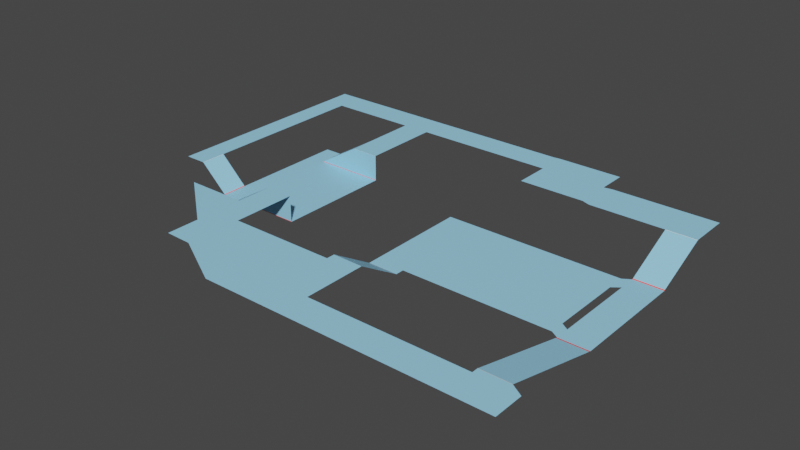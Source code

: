 # Source: de_bug.blend  (saved by Blender 3.0.42; exported with 4.5.12 LTS)
import bpy
from mathutils import Matrix  # noqa: F401  (used for matrix-valued properties, if any)

bpy.ops.wm.read_factory_settings(use_empty=True)
scene = bpy.context.scene
scene.name = 'Scene'

# ---- collections
col_collection = bpy.data.collections.new('Collection'); scene.collection.children.link(col_collection)

# ---- materials (node trees are filled in below, after node groups)
mat_material_001 = bpy.data.materials.new('Material.001')
mat_material_001.use_transparent_shadow = False

# ---- material node trees
mat_material_001.use_nodes = True; mat_material_001.node_tree.nodes.clear()
_N = mat_material_001.node_tree.nodes; _L = mat_material_001.node_tree.links
n0 = _N.new('ShaderNodeBsdfPrincipled'); n0.name = 'Principled BSDF'; n0.location = (10, 300)
n0.distribution = 'GGX'
n0.subsurface_method = 'RANDOM_WALK_SKIN'
n0.inputs[3].default_value = 1.45
n0.inputs[27].default_value = (0.0, 0.0, 0.0, 1.0)
n0.inputs[28].default_value = 1.0
n1 = _N.new('ShaderNodeOutputMaterial'); n1.name = 'Material Output'; n1.location = (300, 300)
n2 = _N.new('ShaderNodeTexCoord'); n2.name = 'Texture Coordinate'; n2.location = (-1050, 267)
n3 = _N.new('ShaderNodeSeparateXYZ'); n3.name = 'Separate XYZ'; n3.location = (-785, 268)
n4 = _N.new('ShaderNodeValToRGB'); n4.name = 'ColorRamp'; n4.location = (-556, 304)
n4.color_ramp.interpolation = 'CONSTANT'
while len(n4.color_ramp.elements) > 1: n4.color_ramp.elements.remove(n4.color_ramp.elements[-1])
n4.color_ramp.elements[0].position = 0.0; n4.color_ramp.elements[0].color = (1.0, 1.0, 1.0, 1.0)
_e = n4.color_ramp.elements.new(0.0); _e.color = (0.3316, 0.7254, 1.0, 1.0)
_e = n4.color_ramp.elements.new(0.9783); _e.color = (1.0, 0.1278, 0.1022, 1.0)
_L.new(n0.outputs[0], n1.inputs[0])
_L.new(n4.outputs[0], n0.inputs[0])
_L.new(n2.outputs[0], n3.inputs[0])
_L.new(n3.outputs[2], n4.inputs[0])
n1.is_active_output = True

# ---- world
world_world = bpy.data.worlds.new('World'); scene.world = world_world
world_world.use_nodes = True; world_world.node_tree.nodes.clear()
_N = world_world.node_tree.nodes; _L = world_world.node_tree.links
n0 = _N.new('ShaderNodeOutputWorld'); n0.name = 'World Output'; n0.location = (300, 300)
n1 = _N.new('ShaderNodeBackground'); n1.name = 'Background'; n1.location = (10, 300)
n1.inputs[0].default_value = (0.05088, 0.05088, 0.05088, 1.0)
_L.new(n1.outputs[0], n0.inputs[0])
n0.is_active_output = True
world_world.color = (0.05088, 0.05088, 0.05088)
world_world.use_sun_shadow = False
world_world.sun_shadow_jitter_overblur = 0.0

# ---- meshes
me_plane_378 = bpy.data.meshes.new('Plane.378')
me_plane_378.from_pydata([(8.792, 0.2961, -0.2803), (8.792, 0.1618, -0.2803), (-1.442, 0.2961, -0.2803), (-1.442, 0.1618, -0.2803)], [], [(3, 2, 0, 1)])
_uv = me_plane_378.uv_layers.new(name='UVMap')
_uv.uv.foreach_set('vector', [0.1667, 0.8607, 0.1667, 1.0, 1.0, 1.0, 1.0, 0.8607])
me_plane_378.materials.append(mat_material_001)
me_plane_378.use_remesh_fix_poles = True
me_plane_378.use_remesh_preserve_attributes = False
me_plane_378.update()
me_plane_378.normals_split_custom_set([tuple(v) for v in zip(*[iter([0.0, -8.875e-07, -1.0, 0.0, -8.875e-07, -1.0, 0.0, -8.875e-07, -1.0, 0.0, -8.875e-07, -1.0])] * 3)])
me_plane_001 = bpy.data.meshes.new('Plane.001')
me_plane_001.from_pydata([(8.792, -0.6678, -0.2803), (9.319, -0.7134, -0.2803), (8.792, -0.5019, -0.2803), (9.319, -0.5562, -0.2803)], [], [(3, 1, 0, 2)])
_uv = me_plane_001.uv_layers.new(name='UVMap')
_uv.uv.foreach_set('vector', [0.0, 0.08855, 0.0, 0.0, 1.0, 0.0, 1.0, 0.1721])
me_plane_001.materials.append(mat_material_001)
me_plane_001.use_remesh_fix_poles = True
me_plane_001.use_remesh_preserve_attributes = False
me_plane_001.update()
me_plane_001.normals_split_custom_set([tuple(v) for v in zip(*[iter([0.0, -7.378e-07, -1.0, 0.0, -7.378e-07, -1.0, 0.0, -7.378e-07, -1.0, 0.0, -7.378e-07, -1.0])] * 3)])
me_plane_002 = bpy.data.meshes.new('Plane.002')
me_plane_002.from_pydata([(-3.525, 0.2961, -0.2803), (-3.525, 0.3741, -0.2803), (-1.442, 0.2961, -0.2803), (-1.442, 0.3741, -0.2803)], [], [(2, 0, 1, 3)])
_uv = me_plane_002.uv_layers.new(name='UVMap')
_uv.uv.foreach_set('vector', [0.1667, 1.0, 0.0, 1.0, 0.0, 0.0, 1.0, 0.0])
me_plane_002.materials.append(mat_material_001)
me_plane_002.use_remesh_fix_poles = True
me_plane_002.use_remesh_preserve_attributes = False
me_plane_002.update()
me_plane_002.normals_split_custom_set([tuple(v) for v in zip(*[iter([0.0, -7.643e-07, -1.0, 0.0, -7.643e-07, -1.0, 0.0, -7.643e-07, -1.0, 0.0, -7.643e-07, -1.0])] * 3)])
me_plane_003 = bpy.data.meshes.new('Plane.003')
me_plane_003.from_pydata([(11.34, 1.287, -0.7782), (12.16, 1.354, -0.7782), (9.319, 1.287, -0.7782), (9.319, 1.342, -0.7782), (9.319, 1.623, -0.7782), (12.16, 1.623, -0.7782)], [], [(3, 4, 5, 1, 0, 2)])
_uv = me_plane_003.uv_layers.new(name='UVMap')
_uv.uv.foreach_set('vector', [0.0, 0.0, 0.0, 0.0, 0.0, 0.0, 0.0, 0.0, 1.0, 1.0, 0.0, 0.0])
me_plane_003.materials.append(mat_material_001)
me_plane_003.use_remesh_fix_poles = True
me_plane_003.use_remesh_preserve_attributes = False
me_plane_003.update()
me_plane_003.normals_split_custom_set([tuple(v) for v in zip(*[iter([-1.184e-09, -7.292e-07, -1.0, -1.184e-09, -7.292e-07, -1.0, -1.184e-09, -7.292e-07, -1.0, -1.184e-09, -7.292e-07, -1.0, -1.184e-09, -7.292e-07, -1.0, -1.184e-09, -7.292e-07, -1.0])] * 3)])
me_plane_004 = bpy.data.meshes.new('Plane.004')
me_plane_004.from_pydata([(9.319, 1.287, -0.7782), (9.319, 0.3401, -0.2803), (11.34, 1.287, -0.7782), (11.34, 0.3401, -0.2803)], [], [(1, 0, 2, 3)])
_uv = me_plane_004.uv_layers.new(name='UVMap')
_uv.uv.foreach_set('vector', [0.0, 0.5156, 0.0, 1.0, 1.0, 1.0, 1.0, 0.5156])
me_plane_004.materials.append(mat_material_001)
me_plane_004.use_remesh_fix_poles = True
me_plane_004.use_remesh_preserve_attributes = False
me_plane_004.update()
me_plane_004.normals_split_custom_set([tuple(v) for v in zip(*[iter([-8.289e-08, -0.4655, -0.885, -8.289e-08, -0.4655, -0.885, -8.289e-08, -0.4655, -0.885, -8.289e-08, -0.4655, -0.885])] * 3)])
me_plane_005 = bpy.data.meshes.new('Plane.005')
me_plane_005.from_pydata([(9.319, 1.342, -0.7782), (-0.934, 1.342, -0.7782), (9.319, 1.623, -0.7782), (-0.934, 1.623, -0.7782)], [], [(3, 2, 0, 1)])
_uv = me_plane_005.uv_layers.new(name='UVMap')
_uv.uv.foreach_set('vector', [0.0, 0.0, 0.0, 0.8143, 1.0, 0.8143, 1.0, 0.0])
me_plane_005.materials.append(mat_material_001)
me_plane_005.use_remesh_fix_poles = True
me_plane_005.use_remesh_preserve_attributes = False
me_plane_005.update()
me_plane_005.normals_split_custom_set([tuple(v) for v in zip(*[iter([-1.162e-09, -8.459e-07, -1.0, -1.162e-09, -8.459e-07, -1.0, -1.162e-09, -8.459e-07, -1.0, -1.162e-09, -8.459e-07, -1.0])] * 3)])
me_plane_006 = bpy.data.meshes.new('Plane.006')
me_plane_006.from_pydata([(4.13, -1.562, -0.7782), (9.319, -1.562, -0.7782), (4.13, -1.185, -0.7782), (9.319, -1.185, -0.7782)], [], [(0, 2, 3, 1)])
_uv = me_plane_006.uv_layers.new(name='UVMap')
_uv.uv.foreach_set('vector', [0.0, 0.0, 0.0, 1.0, 0.7149, 1.0, 0.7149, 0.0])
me_plane_006.materials.append(mat_material_001)
me_plane_006.use_remesh_fix_poles = True
me_plane_006.use_remesh_preserve_attributes = False
me_plane_006.update()
me_plane_006.normals_split_custom_set([tuple(v) for v in zip(*[iter([0.0, -7.918e-07, -1.0, 0.0, -7.918e-07, -1.0, 0.0, -7.918e-07, -1.0, 0.0, -7.918e-07, -1.0])] * 3)])
me_plane_007 = bpy.data.meshes.new('Plane.007')
me_plane_007.from_pydata([(3.549, -1.549, -0.7782), (3.549, -1.213, -0.7782), (-1.023, -1.549, -0.7782), (-1.023, -1.213, -0.7782)], [], [(3, 1, 0, 2)])
_uv = me_plane_007.uv_layers.new(name='UVMap')
_uv.uv.foreach_set('vector', [0.0, 0.0, 1.0, 0.0, 1.0, 0.5526, 0.0, 0.5526])
me_plane_007.materials.append(mat_material_001)
me_plane_007.use_remesh_fix_poles = True
me_plane_007.use_remesh_preserve_attributes = False
me_plane_007.update()
me_plane_007.normals_split_custom_set([tuple(v) for v in zip(*[iter([0.0, -7.104e-07, -1.0, 0.0, -7.104e-07, -1.0, 0.0, -7.104e-07, -1.0, 0.0, -7.104e-07, -1.0])] * 3)])
me_plane_008 = bpy.data.meshes.new('Plane.008')
me_plane_008.from_pydata([(-1.5, -1.814, -0.7782), (-1.023, -1.821, -0.7782), (-1.5, -1.549, -0.7782), (-1.023, -1.549, -0.7782)], [], [(2, 3, 1, 0)])
_uv = me_plane_008.uv_layers.new(name='UVMap')
_uv.uv.foreach_set('vector', [0.0, 1.0, 0.0, 0.5526, 0.0, 1.0, 1.0, 1.0])
me_plane_008.materials.append(mat_material_001)
me_plane_008.use_remesh_fix_poles = True
me_plane_008.use_remesh_preserve_attributes = False
me_plane_008.update()
me_plane_008.normals_split_custom_set([tuple(v) for v in zip(*[iter([-3.267e-08, -8.874e-07, -1.0, -3.267e-08, -8.874e-07, -1.0, -3.267e-08, -8.874e-07, -1.0, -3.267e-08, -8.874e-07, -1.0])] * 3)])
me_plane_009 = bpy.data.meshes.new('Plane.009')
me_plane_009.from_pydata([(-10.81, -1.814, -0.7782), (-12.7, -1.814, -0.7782), (-10.81, -1.549, -0.7782), (-12.74, -1.549, -0.7782)], [], [(3, 2, 0, 1)])
_uv = me_plane_009.uv_layers.new(name='UVMap')
_uv.uv.foreach_set('vector', [0.0, 0.0, 0.0, 0.3058, 1.0, 0.3058, 1.0, 0.0])
me_plane_009.materials.append(mat_material_001)
me_plane_009.use_remesh_fix_poles = True
me_plane_009.use_remesh_preserve_attributes = False
me_plane_009.update()
me_plane_009.normals_split_custom_set([tuple(v) for v in zip(*[iter([0.0, -8.975e-07, -1.0, 0.0, -8.975e-07, -1.0, 0.0, -8.975e-07, -1.0, 0.0, -8.975e-07, -1.0])] * 3)])
me_plane_010 = bpy.data.meshes.new('Plane.010')
me_plane_010.from_pydata([(3.549, -1.821, -0.7782), (-1.023, -1.821, -0.7782), (3.549, -1.549, -0.7782), (-1.023, -1.549, -0.7782)], [], [(3, 2, 0, 1)])
_uv = me_plane_010.uv_layers.new(name='UVMap')
_uv.uv.foreach_set('vector', [0.0, 0.5526, 1.0, 0.5526, 1.0, 1.0, 0.0, 1.0])
me_plane_010.materials.append(mat_material_001)
me_plane_010.use_remesh_fix_poles = True
me_plane_010.use_remesh_preserve_attributes = False
me_plane_010.update()
me_plane_010.normals_split_custom_set([tuple(v) for v in zip(*[iter([0.0, -8.775e-07, -1.0, 0.0, -8.775e-07, -1.0, 0.0, -8.775e-07, -1.0, 0.0, -8.775e-07, -1.0])] * 3)])
me_plane_011 = bpy.data.meshes.new('Plane.011')
me_plane_011.from_pydata([(-7.007, 0.8444, -0.7782), (-3.525, 0.8444, -0.7782), (-7.007, 1.342, -0.7782), (-3.525, 1.342, -0.7782)], [], [(2, 3, 1, 0)])
_uv = me_plane_011.uv_layers.new(name='UVMap')
_uv.uv.foreach_set('vector', [0.0, 0.4868, 0.5263, 0.4868, 0.5263, 1.0, 0.0, 1.0])
me_plane_011.materials.append(mat_material_001)
me_plane_011.use_remesh_fix_poles = True
me_plane_011.use_remesh_preserve_attributes = False
me_plane_011.update()
me_plane_011.normals_split_custom_set([tuple(v) for v in zip(*[iter([0.0, -7.194e-07, -1.0, 0.0, -7.194e-07, -1.0, 0.0, -7.194e-07, -1.0, 0.0, -7.194e-07, -1.0])] * 3)])
me_plane_012 = bpy.data.meshes.new('Plane.012')
me_plane_012.from_pydata([(-7.007, 1.342, -0.7782), (-7.007, 1.623, -0.7782), (-3.525, 1.342, -0.7782), (-3.525, 1.623, -0.7782)], [], [(1, 3, 2, 0)])
_uv = me_plane_012.uv_layers.new(name='UVMap')
_uv.uv.foreach_set('vector', [0.0, 0.0, 0.5263, 0.0, 0.5263, 0.4868, 0.0, 0.4868])
me_plane_012.materials.append(mat_material_001)
me_plane_012.use_remesh_fix_poles = True
me_plane_012.use_remesh_preserve_attributes = False
me_plane_012.update()
me_plane_012.normals_split_custom_set([tuple(v) for v in zip(*[iter([0.0, -8.459e-07, -1.0, 0.0, -8.459e-07, -1.0, 0.0, -8.459e-07, -1.0, 0.0, -8.459e-07, -1.0])] * 3)])
me_plane_013 = bpy.data.meshes.new('Plane.013')
me_plane_013.from_pydata([(-10.81, 0.5883, -0.7782), (-10.81, 0.2588, -0.7782), (-12.74, 0.5883, -0.7782), (-12.74, 0.2588, -0.7782)], [], [(0, 1, 3, 2)])
_uv = me_plane_013.uv_layers.new(name='UVMap')
_uv.uv.foreach_set('vector', [1.0, 1.0, 0.5167, 1.0, 0.5167, 0.6983, 1.0, 0.6983])
me_plane_013.materials.append(mat_material_001)
me_plane_013.use_remesh_fix_poles = True
me_plane_013.use_remesh_preserve_attributes = False
me_plane_013.update()
me_plane_013.normals_split_custom_set([tuple(v) for v in zip(*[iter([0.0, -7.236e-07, -1.0, 0.0, -7.236e-07, -1.0, 0.0, -7.236e-07, -1.0, 0.0, -7.236e-07, -1.0])] * 3)])
me_plane_014 = bpy.data.meshes.new('Plane.014')
me_plane_014.from_pydata([(-1.442, 0.7712, -0.7782), (-1.442, 0.8444, -0.7782), (-3.525, 0.7689, -0.7782), (-3.525, 0.8444, -0.7782)], [], [(2, 3, 1, 0)])
_uv = me_plane_014.uv_layers.new(name='UVMap')
_uv.uv.foreach_set('vector', [0.0, 1.0, 0.5263, 1.0, 1.0, 1.0, 1.0, 1.0])
me_plane_014.materials.append(mat_material_001)
me_plane_014.use_remesh_fix_poles = True
me_plane_014.use_remesh_preserve_attributes = False
me_plane_014.update()
me_plane_014.normals_split_custom_set([tuple(v) for v in zip(*[iter([0.0, -1.603e-06, -1.0, 0.0, -1.603e-06, -1.0, 0.0, -1.603e-06, -1.0, 0.0, -1.603e-06, -1.0])] * 3)])
me_plane_015 = bpy.data.meshes.new('Plane.015')
me_plane_015.from_pydata([(3.549, -1.213, -0.7782), (4.13, -1.185, -0.7782), (3.549, -1.549, -0.7782), (4.13, -1.562, -0.7782)], [], [(3, 2, 0, 1)])
_uv = me_plane_015.uv_layers.new(name='UVMap')
_uv.uv.foreach_set('vector', [0.0, 0.0, 1.0, 0.5526, 1.0, 0.0, 0.0, 1.0])
me_plane_015.materials.append(mat_material_001)
me_plane_015.use_remesh_fix_poles = True
me_plane_015.use_remesh_preserve_attributes = False
me_plane_015.update()
me_plane_015.normals_split_custom_set([tuple(v) for v in zip(*[iter([0.0, -7.534e-07, -1.0, 0.0, -7.534e-07, -1.0, 0.0, -7.534e-07, -1.0, 0.0, -7.534e-07, -1.0])] * 3)])
me_plane_016 = bpy.data.meshes.new('Plane.016')
me_plane_016.from_pydata([(11.39, -1.185, -0.7782), (11.34, -0.7134, -0.2803), (9.319, -1.185, -0.7782), (9.319, -0.7134, -0.2803)], [], [(3, 1, 0, 2)])
_uv = me_plane_016.uv_layers.new(name='UVMap')
_uv.uv.foreach_set('vector', [0.0, 0.0, 1.0, 0.0, 1.0, 1.0, 0.7149, 1.0])
me_plane_016.materials.append(mat_material_001)
me_plane_016.use_remesh_fix_poles = True
me_plane_016.use_remesh_preserve_attributes = False
me_plane_016.update()
me_plane_016.normals_split_custom_set([tuple(v) for v in zip(*[iter([-2.367e-08, 0.7259, -0.6878, -2.367e-08, 0.7259, -0.6878, -2.367e-08, 0.7259, -0.6878, -2.367e-08, 0.7259, -0.6878])] * 3)])
me_plane_017 = bpy.data.meshes.new('Plane.017')
me_plane_017.from_pydata([(-0.934, 1.342, -0.7782), (-1.442, 1.342, -0.7782), (-0.934, 1.623, -0.7782), (-1.442, 1.623, -0.7782)], [], [(0, 1, 3, 2)])
_uv = me_plane_017.uv_layers.new(name='UVMap')
_uv.uv.foreach_set('vector', [1.0, 0.0, 1.0, 0.4868, 1.0, 0.0, 0.0, 0.0])
me_plane_017.materials.append(mat_material_001)
me_plane_017.use_remesh_fix_poles = True
me_plane_017.use_remesh_preserve_attributes = False
me_plane_017.update()
me_plane_017.normals_split_custom_set([tuple(v) for v in zip(*[iter([0.0, -8.459e-07, -1.0, 0.0, -8.459e-07, -1.0, 0.0, -8.459e-07, -1.0, 0.0, -8.459e-07, -1.0])] * 3)])
me_plane_018 = bpy.data.meshes.new('Plane.018')
me_plane_018.from_pydata([(-1.442, 1.623, -0.7782), (-3.525, 1.623, -0.7782), (-1.442, 1.342, -0.7782), (-3.525, 1.342, -0.7782)], [], [(1, 0, 2, 3)])
_uv = me_plane_018.uv_layers.new(name='UVMap')
_uv.uv.foreach_set('vector', [0.5263, 0.0, 1.0, 0.0, 1.0, 0.4868, 0.5263, 0.4868])
me_plane_018.materials.append(mat_material_001)
me_plane_018.use_remesh_fix_poles = True
me_plane_018.use_remesh_preserve_attributes = False
me_plane_018.update()
me_plane_018.normals_split_custom_set([tuple(v) for v in zip(*[iter([0.0, -8.459e-07, -1.0, 0.0, -8.459e-07, -1.0, 0.0, -8.459e-07, -1.0, 0.0, -8.459e-07, -1.0])] * 3)])
me_plane_019 = bpy.data.meshes.new('Plane.019')
me_plane_019.from_pydata([(-12.74, 1.335, -0.7782), (-12.74, 1.038, -0.7782), (-10.89, 1.342, -0.7782), (-10.81, 0.8444, -0.7782)], [], [(2, 3, 1, 0)])
_uv = me_plane_019.uv_layers.new(name='UVMap')
_uv.uv.foreach_set('vector', [0.0, 0.3079, 0.0, 0.6157, 1.0, 0.6157, 1.0, 0.3079])
me_plane_019.materials.append(mat_material_001)
me_plane_019.use_remesh_fix_poles = True
me_plane_019.use_remesh_preserve_attributes = False
me_plane_019.update()
me_plane_019.normals_split_custom_set([tuple(v) for v in zip(*[iter([-4.003e-08, -7.514e-07, -1.0, -4.003e-08, -7.514e-07, -1.0, -4.003e-08, -7.514e-07, -1.0, -4.003e-08, -7.514e-07, -1.0])] * 3)])
me_plane_020 = bpy.data.meshes.new('Plane.020')
me_plane_020.from_pydata([(-12.74, 1.038, -0.7782), (-12.74, 0.5883, -0.7782), (-10.81, 0.8444, -0.7782), (-10.81, 0.5883, -0.7782)], [], [(0, 2, 3, 1)])
_uv = me_plane_020.uv_layers.new(name='UVMap')
_uv.uv.foreach_set('vector', [1.0, 0.6157, 0.0, 0.6157, 1.0, 1.0, 1.0, 0.6983])
me_plane_020.materials.append(mat_material_001)
me_plane_020.use_remesh_fix_poles = True
me_plane_020.use_remesh_preserve_attributes = False
me_plane_020.update()
me_plane_020.normals_split_custom_set([tuple(v) for v in zip(*[iter([-2.442e-08, -8.447e-07, -1.0, -2.442e-08, -8.447e-07, -1.0, -2.442e-08, -8.447e-07, -1.0, -2.442e-08, -8.447e-07, -1.0])] * 3)])
me_plane_021 = bpy.data.meshes.new('Plane.021')
me_plane_021.from_pydata([(-12.74, 0.2588, -0.7782), (-15.74, 0.2588, -0.2803), (-12.74, 0.2588, -0.2803)], [], [(1, 0, 2)])
_uv = me_plane_021.uv_layers.new(name='UVMap')
_uv.uv.foreach_set('vector', [0.5167, 0.4282, 0.5167, 0.6983, 0.5167, 0.6983])
me_plane_021.materials.append(mat_material_001)
me_plane_021.use_remesh_fix_poles = True
me_plane_021.use_remesh_preserve_attributes = False
me_plane_021.update()
me_plane_021.normals_split_custom_set([tuple(v) for v in zip(*[iter([0.0, -1.0, 2.395e-07, 0.0, -1.0, 2.395e-07, 0.0, -1.0, 2.395e-07])] * 3)])
me_plane_022 = bpy.data.meshes.new('Plane.022')
me_plane_022.from_pydata([(-10.81, 0.2588, -0.7782), (-10.81, 0.2588, -0.2803), (-12.74, 0.2588, -0.7782), (-12.74, 0.2588, -0.2803)], [], [(3, 2, 0, 1)])
_uv = me_plane_022.uv_layers.new(name='UVMap')
_uv.uv.foreach_set('vector', [0.5167, 0.6983, 0.5167, 0.6983, 0.5167, 1.0, 0.5167, 1.0])
me_plane_022.materials.append(mat_material_001)
me_plane_022.use_remesh_fix_poles = True
me_plane_022.use_remesh_preserve_attributes = False
me_plane_022.update()
me_plane_022.normals_split_custom_set([tuple(v) for v in zip(*[iter([1.549e-08, -1.0, 2.488e-07, 1.549e-08, -1.0, 2.488e-07, 1.549e-08, -1.0, 2.488e-07, 1.549e-08, -1.0, 2.488e-07])] * 3)])
me_plane_023 = bpy.data.meshes.new('Plane.023')
me_plane_023.from_pydata([(-15.74, -0.8202, -0.2803), (-12.74, -0.8202, -0.2803), (-15.74, 0.02566, -0.2803), (-12.74, 0.02566, -0.2803)], [], [(0, 2, 3, 1)])
_uv = me_plane_023.uv_layers.new(name='UVMap')
_uv.uv.foreach_set('vector', [0.09263, 0.4282, 0.425, 0.4282, 0.425, 0.6983, 0.09263, 0.6983])
me_plane_023.materials.append(mat_material_001)
me_plane_023.use_remesh_fix_poles = True
me_plane_023.use_remesh_preserve_attributes = False
me_plane_023.update()
me_plane_023.normals_split_custom_set([tuple(v) for v in zip(*[iter([0.0, -8.104e-07, -1.0, 0.0, -8.104e-07, -1.0, 0.0, -8.104e-07, -1.0, 0.0, -8.104e-07, -1.0])] * 3)])
me_plane_024 = bpy.data.meshes.new('Plane.024')
me_plane_024.from_pydata([(-16.97, -0.8202, -0.2803), (-16.97, 0.02566, -0.2803), (-15.74, -0.8202, -0.2803), (-15.74, 0.02566, -0.2803)], [], [(0, 1, 3, 2)])
_uv = me_plane_024.uv_layers.new(name='UVMap')
_uv.uv.foreach_set('vector', [0.09263, 0.0, 0.425, 0.0, 0.425, 0.4282, 0.09263, 0.4282])
me_plane_024.materials.append(mat_material_001)
me_plane_024.use_remesh_fix_poles = True
me_plane_024.use_remesh_preserve_attributes = False
me_plane_024.update()
me_plane_024.normals_split_custom_set([tuple(v) for v in zip(*[iter([0.0, -8.104e-07, -1.0, 0.0, -8.104e-07, -1.0, 0.0, -8.104e-07, -1.0, 0.0, -8.104e-07, -1.0])] * 3)])
me_plane_025 = bpy.data.meshes.new('Plane.025')
me_plane_025.from_pydata([(-16.97, 0.5853, -0.2803), (-16.97, 0.5883, -0.7782), (-15.74, 0.5853, -0.2803), (-15.74, 0.5883, -0.7782)], [], [(3, 2, 0, 1)])
_uv = me_plane_025.uv_layers.new(name='UVMap')
_uv.uv.foreach_set('vector', [1.0, 0.4282, 0.5167, 0.4282, 0.5167, 0.0, 1.0, 0.0])
me_plane_025.materials.append(mat_material_001)
me_plane_025.use_remesh_fix_poles = True
me_plane_025.use_remesh_preserve_attributes = False
me_plane_025.update()
me_plane_025.normals_split_custom_set([tuple(v) for v in zip(*[iter([0.0, -1.0, -0.006048, 0.0, -1.0, -0.006048, 0.0, -1.0, -0.006048, 0.0, -1.0, -0.006048])] * 3)])
me_plane_026 = bpy.data.meshes.new('Plane.026')
me_plane_026.from_pydata([(11.34, 0.3401, -0.2803), (11.34, 0.2076, -0.2803), (9.319, 0.3401, -0.2803), (9.319, 0.2076, -0.2803)], [], [(3, 2, 0, 1)])
_uv = me_plane_026.uv_layers.new(name='UVMap')
_uv.uv.foreach_set('vector', [0.0, 0.4605, 0.0, 0.5156, 1.0, 0.5156, 1.0, 0.4605])
me_plane_026.materials.append(mat_material_001)
me_plane_026.use_remesh_fix_poles = True
me_plane_026.use_remesh_preserve_attributes = False
me_plane_026.update()
me_plane_026.normals_split_custom_set([tuple(v) for v in zip(*[iter([-1.393e-08, -8.993e-07, -1.0, -1.393e-08, -8.993e-07, -1.0, -1.393e-08, -8.993e-07, -1.0, -1.393e-08, -8.993e-07, -1.0])] * 3)])
me_plane_027 = bpy.data.meshes.new('Plane.027')
me_plane_027.from_pydata([(-20.43, -1.814, -0.7782), (-18.92, -1.814, -0.7782), (-20.43, -1.549, -0.7782), (-18.92, -1.549, -0.7782)], [], [(3, 1, 0, 2)])
_uv = me_plane_027.uv_layers.new(name='UVMap')
_uv.uv.foreach_set('vector', [0.0, 0.0, 1.0, 0.0, 1.0, 0.0, 0.0, 0.0])
me_plane_027.materials.append(mat_material_001)
me_plane_027.use_remesh_fix_poles = True
me_plane_027.use_remesh_preserve_attributes = False
me_plane_027.update()
me_plane_027.normals_split_custom_set([tuple(v) for v in zip(*[iter([0.0, -8.975e-07, -1.0, 0.0, -8.975e-07, -1.0, 0.0, -8.975e-07, -1.0, 0.0, -8.975e-07, -1.0])] * 3)])
me_plane_028 = bpy.data.meshes.new('Plane.028')
me_plane_028.from_pydata([(-16.97, 0.02566, -0.2803), (-16.97, 0.2588, -0.2803), (-15.74, 0.02566, -0.2803), (-15.74, 0.2588, -0.2803)], [], [(0, 1, 3, 2)])
_uv = me_plane_028.uv_layers.new(name='UVMap')
_uv.uv.foreach_set('vector', [0.425, 0.0, 0.5167, 0.0, 0.5167, 0.4282, 0.425, 0.4282])
me_plane_028.materials.append(mat_material_001)
me_plane_028.use_remesh_fix_poles = True
me_plane_028.use_remesh_preserve_attributes = False
me_plane_028.update()
me_plane_028.normals_split_custom_set([tuple(v) for v in zip(*[iter([0.0, -7.669e-07, -1.0, 0.0, -7.669e-07, -1.0, 0.0, -7.669e-07, -1.0, 0.0, -7.669e-07, -1.0])] * 3)])
me_plane_029 = bpy.data.meshes.new('Plane.029')
me_plane_029.from_pydata([(-20.43, 0.02291, -0.7782), (-20.43, -1.549, -0.7782), (-18.92, 0.02291, -0.7782), (-18.92, -1.549, -0.7782)], [], [(3, 1, 0, 2)])
_uv = me_plane_029.uv_layers.new(name='UVMap')
_uv.uv.foreach_set('vector', [0.0, 0.0, 0.0, 0.0, 0.0, 0.0, 0.0, 0.0])
me_plane_029.materials.append(mat_material_001)
me_plane_029.use_remesh_fix_poles = True
me_plane_029.use_remesh_preserve_attributes = False
me_plane_029.update()
me_plane_029.normals_split_custom_set([tuple(v) for v in zip(*[iter([0.0, -7.586e-07, -1.0, 0.0, -7.586e-07, -1.0, 0.0, -7.586e-07, -1.0, 0.0, -7.586e-07, -1.0])] * 3)])
me_plane_030 = bpy.data.meshes.new('Plane.030')
me_plane_030.from_pydata([(-20.43, 0.2588, -0.7782), (-20.43, 0.02291, -0.7782), (-18.92, 0.2588, -0.7782), (-18.92, 0.02291, -0.7782)], [], [(3, 1, 0, 2)])
_uv = me_plane_030.uv_layers.new(name='UVMap')
_uv.uv.foreach_set('vector', [0.0, 0.0, 0.0, 0.0, 0.0, 0.0, 0.0, 0.0])
me_plane_030.materials.append(mat_material_001)
me_plane_030.use_remesh_fix_poles = True
me_plane_030.use_remesh_preserve_attributes = False
me_plane_030.update()
me_plane_030.normals_split_custom_set([tuple(v) for v in zip(*[iter([0.0, -1.011e-06, -1.0, 0.0, -1.011e-06, -1.0, 0.0, -1.011e-06, -1.0, 0.0, -1.011e-06, -1.0])] * 3)])
me_plane_031 = bpy.data.meshes.new('Plane.031')
me_plane_031.from_pydata([(-10.81, -1.056, -0.7782), (-10.81, -1.549, -0.7782), (-12.74, -1.056, -0.7782), (-12.74, -1.549, -0.7782)], [], [(3, 2, 0, 1)])
_uv = me_plane_031.uv_layers.new(name='UVMap')
_uv.uv.foreach_set('vector', [0.0, 0.0, 0.0, 0.6983, 0.0, 1.0, 0.0, 0.3058])
me_plane_031.materials.append(mat_material_001)
me_plane_031.use_remesh_fix_poles = True
me_plane_031.use_remesh_preserve_attributes = False
me_plane_031.update()
me_plane_031.normals_split_custom_set([tuple(v) for v in zip(*[iter([0.0, -7.258e-07, -1.0, 0.0, -7.258e-07, -1.0, 0.0, -7.258e-07, -1.0, 0.0, -7.258e-07, -1.0])] * 3)])
me_plane_032 = bpy.data.meshes.new('Plane.032')
me_plane_032.from_pydata([(-12.74, -0.8202, -0.7782), (-12.74, -1.056, -0.7782), (-10.81, -0.8202, -0.7782), (-10.81, -1.056, -0.7782)], [], [(1, 0, 2, 3)])
_uv = me_plane_032.uv_layers.new(name='UVMap')
_uv.uv.foreach_set('vector', [0.0, 0.6983, 0.0, 0.0, 0.09263, 1.0, 0.0, 1.0])
me_plane_032.materials.append(mat_material_001)
me_plane_032.use_remesh_fix_poles = True
me_plane_032.use_remesh_preserve_attributes = False
me_plane_032.update()
me_plane_032.normals_split_custom_set([tuple(v) for v in zip(*[iter([3.285e-08, -7.587e-07, -1.0, 3.285e-08, -7.587e-07, -1.0, 3.285e-08, -7.587e-07, -1.0, 3.285e-08, -7.587e-07, -1.0])] * 3)])
me_plane_033 = bpy.data.meshes.new('Plane.033')
me_plane_033.from_pydata([(-15.74, -1.056, -0.2803), (-12.74, -1.056, -0.7782), (-15.74, -0.8202, -0.2803), (-12.74, -0.8202, -0.7782)], [], [(3, 1, 0, 2)])
_uv = me_plane_033.uv_layers.new(name='UVMap')
_uv.uv.foreach_set('vector', [0.0, 0.0, 0.0, 0.0, 0.0, 0.4282, 0.09263, 0.4282])
me_plane_033.materials.append(mat_material_001)
me_plane_033.use_remesh_fix_poles = True
me_plane_033.use_remesh_preserve_attributes = False
me_plane_033.update()
me_plane_033.normals_split_custom_set([tuple(v) for v in zip(*[iter([-0.1638, -5.885e-07, -0.9865, -0.1638, -5.885e-07, -0.9865, -0.1638, -5.885e-07, -0.9865, -0.1638, -5.885e-07, -0.9865])] * 3)])
me_plane_034 = bpy.data.meshes.new('Plane.034')
me_plane_034.from_pydata([(-1.442, -0.5019, -0.2803), (-3.525, -0.5019, -0.2803), (-1.442, 0.1618, -0.2803), (-3.525, 0.1618, -0.2803)], [], [(1, 3, 2, 0)])
_uv = me_plane_034.uv_layers.new(name='UVMap')
_uv.uv.foreach_set('vector', [0.0, 0.1721, 0.0, 0.8607, 0.1667, 0.8607, 0.1667, 0.1721])
me_plane_034.materials.append(mat_material_001)
me_plane_034.use_remesh_fix_poles = True
me_plane_034.use_remesh_preserve_attributes = False
me_plane_034.update()
me_plane_034.normals_split_custom_set([tuple(v) for v in zip(*[iter([0.0, -8.082e-07, -1.0, 0.0, -8.082e-07, -1.0, 0.0, -8.082e-07, -1.0, 0.0, -8.082e-07, -1.0])] * 3)])
me_plane_035 = bpy.data.meshes.new('Plane.035')
me_plane_035.from_pydata([(9.319, -0.5562, -0.2803), (9.319, -0.7134, -0.2803), (11.34, -0.5562, -0.2803), (11.34, -0.7134, -0.2803)], [], [(1, 0, 2, 3)])
_uv = me_plane_035.uv_layers.new(name='UVMap')
_uv.uv.foreach_set('vector', [0.0, 0.0, 0.0, 0.08855, 1.0, 0.08855, 1.0, 0.0])
me_plane_035.materials.append(mat_material_001)
me_plane_035.use_remesh_fix_poles = True
me_plane_035.use_remesh_preserve_attributes = False
me_plane_035.update()
me_plane_035.normals_split_custom_set([tuple(v) for v in zip(*[iter([0.0, -7.583e-07, -1.0, 0.0, -7.583e-07, -1.0, 0.0, -7.583e-07, -1.0, 0.0, -7.583e-07, -1.0])] * 3)])
me_plane_036 = bpy.data.meshes.new('Plane.036')
me_plane_036.from_pydata([(-1.442, 1.342, -0.7782), (-1.442, 0.8444, -0.7782), (-3.525, 1.342, -0.7782), (-3.525, 0.8444, -0.7782)], [], [(2, 0, 1, 3)])
_uv = me_plane_036.uv_layers.new(name='UVMap')
_uv.uv.foreach_set('vector', [0.5263, 0.4868, 1.0, 0.4868, 1.0, 1.0, 0.5263, 1.0])
me_plane_036.materials.append(mat_material_001)
me_plane_036.use_remesh_fix_poles = True
me_plane_036.use_remesh_preserve_attributes = False
me_plane_036.update()
me_plane_036.normals_split_custom_set([tuple(v) for v in zip(*[iter([0.0, -7.194e-07, -1.0, 0.0, -7.194e-07, -1.0, 0.0, -7.194e-07, -1.0, 0.0, -7.194e-07, -1.0])] * 3)])
me_plane_037 = bpy.data.meshes.new('Plane.037')
me_plane_037.from_pydata([(-3.525, -0.6678, -0.2803), (-1.442, -0.6678, -0.2803), (-3.525, -0.5019, -0.2803), (-1.442, -0.5019, -0.2803)], [], [(0, 2, 3, 1)])
_uv = me_plane_037.uv_layers.new(name='UVMap')
_uv.uv.foreach_set('vector', [0.0, 0.0, 0.0, 0.1721, 0.1667, 0.1721, 0.1667, 0.0])
me_plane_037.materials.append(mat_material_001)
me_plane_037.use_remesh_fix_poles = True
me_plane_037.use_remesh_preserve_attributes = False
me_plane_037.update()
me_plane_037.normals_split_custom_set([tuple(v) for v in zip(*[iter([0.0, -7.184e-07, -1.0, 0.0, -7.184e-07, -1.0, 0.0, -7.184e-07, -1.0, 0.0, -7.184e-07, -1.0])] * 3)])
me_plane_038 = bpy.data.meshes.new('Plane.038')
me_plane_038.from_pydata([(-1.442, 0.1618, -0.2803), (-1.442, 0.2961, -0.2803), (-3.525, 0.1618, -0.2803), (-3.525, 0.2961, -0.2803)], [], [(2, 3, 1, 0)])
_uv = me_plane_038.uv_layers.new(name='UVMap')
_uv.uv.foreach_set('vector', [0.0, 0.8607, 0.0, 1.0, 0.1667, 1.0, 0.1667, 0.8607])
me_plane_038.materials.append(mat_material_001)
me_plane_038.use_remesh_fix_poles = True
me_plane_038.use_remesh_preserve_attributes = False
me_plane_038.update()
me_plane_038.normals_split_custom_set([tuple(v) for v in zip(*[iter([0.0, -8.875e-07, -1.0, 0.0, -8.875e-07, -1.0, 0.0, -8.875e-07, -1.0, 0.0, -8.875e-07, -1.0])] * 3)])
me_plane_039 = bpy.data.meshes.new('Plane.039')
me_plane_039.from_pydata([(-10.89, 1.342, -0.7782), (-7.007, 1.623, -0.7782), (-7.007, 1.342, -0.7782)], [], [(2, 0, 1)])
_uv = me_plane_039.uv_layers.new(name='UVMap')
_uv.uv.foreach_set('vector', [0.0, 0.4868, 0.0, 0.3079, 0.0, 0.0])
me_plane_039.materials.append(mat_material_001)
me_plane_039.use_remesh_fix_poles = True
me_plane_039.use_remesh_preserve_attributes = False
me_plane_039.update()
me_plane_039.normals_split_custom_set([tuple(v) for v in zip(*[iter([0.0, -8.459e-07, -1.0, 0.0, -8.459e-07, -1.0, 0.0, -8.459e-07, -1.0])] * 3)])
me_plane_040 = bpy.data.meshes.new('Plane.040')
me_plane_040.from_pydata([(-12.74, 0.5883, -0.7782), (-15.74, 0.5883, -0.7782), (-15.74, 0.5853, -0.2803)], [], [(1, 0, 2)])
_uv = me_plane_040.uv_layers.new(name='UVMap')
_uv.uv.foreach_set('vector', [1.0, 0.4282, 1.0, 0.6983, 0.5167, 0.4282])
me_plane_040.materials.append(mat_material_001)
me_plane_040.use_remesh_fix_poles = True
me_plane_040.use_remesh_preserve_attributes = False
me_plane_040.update()
me_plane_040.normals_split_custom_set([tuple(v) for v in zip(*[iter([0.0, -1.0, -0.006048, 0.0, -1.0, -0.006048, 0.0, -1.0, -0.006048])] * 3)])
me_plane_041 = bpy.data.meshes.new('Plane.041')
me_plane_041.from_pydata([(-18.92, -1.814, -0.7782), (-12.7, -1.814, -0.7782), (-18.92, -1.549, -0.7782), (-12.74, -1.549, -0.7782)], [], [(3, 1, 0, 2)])
_uv = me_plane_041.uv_layers.new(name='UVMap')
_uv.uv.foreach_set('vector', [0.0, 0.0, 1.0, 0.0, 1.0, 0.0, 0.0, 0.0])
me_plane_041.materials.append(mat_material_001)
me_plane_041.use_remesh_fix_poles = True
me_plane_041.use_remesh_preserve_attributes = False
me_plane_041.update()
me_plane_041.normals_split_custom_set([tuple(v) for v in zip(*[iter([9.051e-09, -8.975e-07, -1.0, 9.051e-09, -8.975e-07, -1.0, 9.051e-09, -8.975e-07, -1.0, 9.051e-09, -8.975e-07, -1.0])] * 3)])
me_plane_042 = bpy.data.meshes.new('Plane.042')
me_plane_042.from_pydata([(-18.92, 0.2588, -0.7782), (-16.97, 0.2588, -0.2803), (-18.92, 0.02291, -0.7782), (-16.97, 0.02566, -0.2803)], [], [(3, 2, 0, 1)])
_uv = me_plane_042.uv_layers.new(name='UVMap')
_uv.uv.foreach_set('vector', [0.425, 0.0, 0.0, 0.0, 0.0, 0.0, 0.5167, 0.0])
me_plane_042.materials.append(mat_material_001)
me_plane_042.use_remesh_fix_poles = True
me_plane_042.use_remesh_preserve_attributes = False
me_plane_042.update()
me_plane_042.normals_split_custom_set([tuple(v) for v in zip(*[iter([0.2477, -2.023e-06, -0.9688, 0.2477, -2.023e-06, -0.9688, 0.2477, -2.023e-06, -0.9688, 0.2477, -2.023e-06, -0.9688])] * 3)])
me_plane_043 = bpy.data.meshes.new('Plane.043')
me_plane_043.from_pydata([(8.792, -0.5019, -0.2803), (8.792, -0.6678, -0.2803), (-1.442, -0.5019, -0.2803), (-1.442, -0.6678, -0.2803)], [], [(3, 2, 0, 1)])
_uv = me_plane_043.uv_layers.new(name='UVMap')
_uv.uv.foreach_set('vector', [0.1667, 0.0, 0.1667, 0.1721, 1.0, 0.1721, 1.0, 0.0])
me_plane_043.materials.append(mat_material_001)
me_plane_043.use_remesh_fix_poles = True
me_plane_043.use_remesh_preserve_attributes = False
me_plane_043.update()
me_plane_043.normals_split_custom_set([tuple(v) for v in zip(*[iter([0.0, -7.184e-07, -1.0, 0.0, -7.184e-07, -1.0, 0.0, -7.184e-07, -1.0, 0.0, -7.184e-07, -1.0])] * 3)])
me_plane_044 = bpy.data.meshes.new('Plane.044')
me_plane_044.from_pydata([(11.39, -1.562, -0.7782), (9.319, -1.562, -0.7782), (11.39, -1.185, -0.7782), (9.319, -1.185, -0.7782)], [], [(1, 3, 2, 0)])
_uv = me_plane_044.uv_layers.new(name='UVMap')
_uv.uv.foreach_set('vector', [0.7149, 0.0, 0.7149, 1.0, 1.0, 1.0, 1.0, 0.0])
me_plane_044.materials.append(mat_material_001)
me_plane_044.use_remesh_fix_poles = True
me_plane_044.use_remesh_preserve_attributes = False
me_plane_044.update()
me_plane_044.normals_split_custom_set([tuple(v) for v in zip(*[iter([0.0, -7.918e-07, -1.0, 0.0, -7.918e-07, -1.0, 0.0, -7.918e-07, -1.0, 0.0, -7.918e-07, -1.0])] * 3)])
me_plane_045 = bpy.data.meshes.new('Plane.045')
me_plane_045.from_pydata([(-16.97, -1.056, -0.2803), (-15.74, -1.056, -0.2803), (-16.97, -0.8202, -0.2803), (-15.74, -0.8202, -0.2803)], [], [(0, 2, 3, 1)])
_uv = me_plane_045.uv_layers.new(name='UVMap')
_uv.uv.foreach_set('vector', [0.0, 0.0, 0.09263, 0.0, 0.09263, 0.4282, 0.0, 0.4282])
me_plane_045.materials.append(mat_material_001)
me_plane_045.use_remesh_fix_poles = True
me_plane_045.use_remesh_preserve_attributes = False
me_plane_045.update()
me_plane_045.normals_split_custom_set([tuple(v) for v in zip(*[iter([0.0, -8.851e-07, -1.0, 0.0, -8.851e-07, -1.0, 0.0, -8.851e-07, -1.0, 0.0, -8.851e-07, -1.0])] * 3)])
me_plane_046 = bpy.data.meshes.new('Plane.046')
me_plane_046.from_pydata([(-10.81, 0.02566, -0.2803), (-10.81, -0.8202, -0.2803), (-12.74, 0.02566, -0.2803), (-12.74, -0.8202, -0.2803)], [], [(3, 2, 0, 1)])
_uv = me_plane_046.uv_layers.new(name='UVMap')
_uv.uv.foreach_set('vector', [0.09263, 0.6983, 0.425, 0.6983, 0.425, 1.0, 0.09263, 1.0])
me_plane_046.materials.append(mat_material_001)
me_plane_046.use_remesh_fix_poles = True
me_plane_046.use_remesh_preserve_attributes = False
me_plane_046.update()
me_plane_046.normals_split_custom_set([tuple(v) for v in zip(*[iter([-9.154e-09, -8.104e-07, -1.0, -9.154e-09, -8.104e-07, -1.0, -9.154e-09, -8.104e-07, -1.0, -9.154e-09, -8.104e-07, -1.0])] * 3)])
me_plane_047 = bpy.data.meshes.new('Plane.047')
me_plane_047.from_pydata([(-10.81, -0.8202, -0.2803), (-10.81, -0.8202, -0.7782), (-12.74, -0.8202, -0.2803), (-12.74, -0.8202, -0.7782)], [], [(0, 1, 3, 2)])
_uv = me_plane_047.uv_layers.new(name='UVMap')
_uv.uv.foreach_set('vector', [0.09263, 1.0, 0.09263, 1.0, 0.0, 0.0, 0.09263, 0.6983])
me_plane_047.materials.append(mat_material_001)
me_plane_047.use_remesh_fix_poles = True
me_plane_047.use_remesh_preserve_attributes = False
me_plane_047.update()
me_plane_047.normals_split_custom_set([tuple(v) for v in zip(*[iter([-3.097e-08, 1.0, 0.0, -3.097e-08, 1.0, 0.0, -3.097e-08, 1.0, 0.0, -3.097e-08, 1.0, 0.0])] * 3)])
me_plane_048 = bpy.data.meshes.new('Plane.048')
me_plane_048.from_pydata([(-1.5, -1.814, -0.7782), (-10.81, -1.814, -0.7782), (-1.5, -1.549, -0.7782), (-10.81, -1.549, -0.7782)], [], [(3, 2, 0, 1)])
_uv = me_plane_048.uv_layers.new(name='UVMap')
_uv.uv.foreach_set('vector', [0.0, 0.3058, 0.0, 1.0, 1.0, 1.0, 1.0, 0.3058])
me_plane_048.materials.append(mat_material_001)
me_plane_048.use_remesh_fix_poles = True
me_plane_048.use_remesh_preserve_attributes = False
me_plane_048.update()
me_plane_048.normals_split_custom_set([tuple(v) for v in zip(*[iter([-6.026e-09, -8.975e-07, -1.0, -6.026e-09, -8.975e-07, -1.0, -6.026e-09, -8.975e-07, -1.0, -6.026e-09, -8.975e-07, -1.0])] * 3)])
me_plane_049 = bpy.data.meshes.new('Plane.049')
me_plane_049.from_pydata([(-7.007, 1.342, -0.7782), (-7.007, 0.8444, -0.7782), (-10.89, 1.342, -0.7782), (-10.81, 0.8444, -0.7782)], [], [(0, 1, 3, 2)])
_uv = me_plane_049.uv_layers.new(name='UVMap')
_uv.uv.foreach_set('vector', [0.0, 0.4868, 0.0, 1.0, 0.0, 0.6157, 0.0, 0.3079])
me_plane_049.materials.append(mat_material_001)
me_plane_049.use_remesh_fix_poles = True
me_plane_049.use_remesh_preserve_attributes = False
me_plane_049.update()
me_plane_049.normals_split_custom_set([tuple(v) for v in zip(*[iter([0.0, -7.194e-07, -1.0, 0.0, -7.194e-07, -1.0, 0.0, -7.194e-07, -1.0, 0.0, -7.194e-07, -1.0])] * 3)])
me_plane_050 = bpy.data.meshes.new('Plane.050')
me_plane_050.from_pydata([(-1.442, 0.7712, -0.7782), (-1.442, 0.3741, -0.2803), (-3.525, 0.7689, -0.7782), (-3.525, 0.3741, -0.2803)], [], [(3, 2, 0, 1)])
_uv = me_plane_050.uv_layers.new(name='UVMap')
_uv.uv.foreach_set('vector', [0.0, 0.0, 0.0, 1.0, 1.0, 1.0, 1.0, 0.0])
me_plane_050.materials.append(mat_material_001)
me_plane_050.use_remesh_fix_poles = True
me_plane_050.use_remesh_preserve_attributes = False
me_plane_050.update()
me_plane_050.normals_split_custom_set([tuple(v) for v in zip(*[iter([0.0004308, -0.7827, -0.6224, 0.0004308, -0.7827, -0.6224, 0.0004308, -0.7827, -0.6224, 0.0004308, -0.7827, -0.6224])] * 3)])
me_plane_051 = bpy.data.meshes.new('Plane.051')
me_plane_051.from_pydata([(-12.74, 1.038, -0.7782), (-16.97, 0.5883, -0.7782), (-12.74, 0.5883, -0.7782), (-15.74, 0.5883, -0.7782)], [], [(2, 3, 1, 0)])
_uv = me_plane_051.uv_layers.new(name='UVMap')
_uv.uv.foreach_set('vector', [1.0, 0.6983, 1.0, 0.4282, 1.0, 0.0, 1.0, 0.6157])
me_plane_051.materials.append(mat_material_001)
me_plane_051.use_remesh_fix_poles = True
me_plane_051.use_remesh_preserve_attributes = False
me_plane_051.update()
me_plane_051.normals_split_custom_set([tuple(v) for v in zip(*[iter([0.0, -7.955e-07, -1.0, 0.0, -7.955e-07, -1.0, 0.0, -7.955e-07, -1.0, 0.0, -7.955e-07, -1.0])] * 3)])
me_plane_052 = bpy.data.meshes.new('Plane.052')
me_plane_052.from_pydata([(-12.74, 0.5883, -0.7782), (-15.74, 0.5853, -0.2803), (-12.74, 0.2588, -0.7782), (-15.74, 0.2588, -0.2803)], [], [(0, 2, 3, 1)])
_uv = me_plane_052.uv_layers.new(name='UVMap')
_uv.uv.foreach_set('vector', [1.0, 0.6983, 0.5167, 0.6983, 0.5167, 0.4282, 0.5167, 0.4282])
me_plane_052.materials.append(mat_material_001)
me_plane_052.use_remesh_fix_poles = True
me_plane_052.use_remesh_preserve_attributes = False
me_plane_052.update()
me_plane_052.normals_split_custom_set([tuple(v) for v in zip(*[iter([-0.1638, -8.854e-07, -0.9865, -0.1638, -8.854e-07, -0.9865, -0.1638, -8.854e-07, -0.9865, -0.1638, -8.854e-07, -0.9865])] * 3)])
me_plane_053 = bpy.data.meshes.new('Plane.053')
me_plane_053.from_pydata([(9.319, 0.3401, -0.2803), (9.319, 0.2076, -0.2803), (8.792, 0.2961, -0.2803), (8.792, 0.1618, -0.2803)], [], [(3, 2, 0, 1)])
_uv = me_plane_053.uv_layers.new(name='UVMap')
_uv.uv.foreach_set('vector', [1.0, 0.8607, 1.0, 1.0, 0.0, 0.5156, 0.0, 0.4605])
me_plane_053.materials.append(mat_material_001)
me_plane_053.use_remesh_fix_poles = True
me_plane_053.use_remesh_preserve_attributes = False
me_plane_053.update()
me_plane_053.normals_split_custom_set([tuple(v) for v in zip(*[iter([5.304e-08, -8.933e-07, -1.0, 5.304e-08, -8.933e-07, -1.0, 5.304e-08, -8.933e-07, -1.0, 5.304e-08, -8.933e-07, -1.0])] * 3)])
me_plane_054 = bpy.data.meshes.new('Plane.054')
me_plane_054.from_pydata([(9.319, 0.2076, -0.2803), (9.319, -0.5562, -0.2803), (11.34, 0.2076, -0.2803), (11.34, -0.5562, -0.2803)], [], [(1, 0, 2, 3)])
_uv = me_plane_054.uv_layers.new(name='UVMap')
_uv.uv.foreach_set('vector', [0.0, 0.08855, 0.0, 0.4605, 1.0, 0.4605, 1.0, 0.08855])
me_plane_054.materials.append(mat_material_001)
me_plane_054.use_remesh_fix_poles = True
me_plane_054.use_remesh_preserve_attributes = False
me_plane_054.update()
me_plane_054.normals_split_custom_set([tuple(v) for v in zip(*[iter([0.0, -7.804e-07, -1.0, 0.0, -7.804e-07, -1.0, 0.0, -7.804e-07, -1.0, 0.0, -7.804e-07, -1.0])] * 3)])
me_plane_055 = bpy.data.meshes.new('Plane.055')
me_plane_055.from_pydata([(-10.81, 0.2588, -0.2803), (-10.81, 0.02566, -0.2803), (-12.74, 0.2588, -0.2803), (-12.74, 0.02566, -0.2803)], [], [(3, 2, 0, 1)])
_uv = me_plane_055.uv_layers.new(name='UVMap')
_uv.uv.foreach_set('vector', [0.425, 0.6983, 0.5167, 0.6983, 0.5167, 1.0, 0.425, 1.0])
me_plane_055.materials.append(mat_material_001)
me_plane_055.use_remesh_fix_poles = True
me_plane_055.use_remesh_preserve_attributes = False
me_plane_055.update()
me_plane_055.normals_split_custom_set([tuple(v) for v in zip(*[iter([-1.66e-08, -7.669e-07, -1.0, -1.66e-08, -7.669e-07, -1.0, -1.66e-08, -7.669e-07, -1.0, -1.66e-08, -7.669e-07, -1.0])] * 3)])
me_plane_056 = bpy.data.meshes.new('Plane.056')
me_plane_056.from_pydata([(-12.74, -0.8202, -0.2803), (-15.74, -0.8202, -0.2803), (-12.74, -0.8202, -0.7782)], [], [(1, 0, 2)])
_uv = me_plane_056.uv_layers.new(name='UVMap')
_uv.uv.foreach_set('vector', [0.09263, 0.4282, 0.09263, 0.6983, 0.0, 0.0])
me_plane_056.materials.append(mat_material_001)
me_plane_056.use_remesh_fix_poles = True
me_plane_056.use_remesh_preserve_attributes = False
me_plane_056.update()
me_plane_056.normals_split_custom_set([tuple(v) for v in zip(*[iter([3.975e-08, 1.0, 0.0, 3.975e-08, 1.0, 0.0, 3.975e-08, 1.0, 0.0])] * 3)])
me_plane_057 = bpy.data.meshes.new('Plane.057')
me_plane_057.from_pydata([(-12.74, 0.02566, -0.2803), (-15.74, 0.02566, -0.2803), (-12.74, 0.2588, -0.2803), (-15.74, 0.2588, -0.2803)], [], [(1, 3, 2, 0)])
_uv = me_plane_057.uv_layers.new(name='UVMap')
_uv.uv.foreach_set('vector', [0.425, 0.4282, 0.5167, 0.4282, 0.5167, 0.6983, 0.425, 0.6983])
me_plane_057.materials.append(mat_material_001)
me_plane_057.use_remesh_fix_poles = True
me_plane_057.use_remesh_preserve_attributes = False
me_plane_057.update()
me_plane_057.normals_split_custom_set([tuple(v) for v in zip(*[iter([0.0, -7.669e-07, -1.0, 0.0, -7.669e-07, -1.0, 0.0, -7.669e-07, -1.0, 0.0, -7.669e-07, -1.0])] * 3)])
me_plane_058 = bpy.data.meshes.new('Plane.058')
me_plane_058.from_pydata([(8.792, 0.1618, -0.2803), (8.792, -0.5019, -0.2803), (-1.442, 0.1618, -0.2803), (-1.442, -0.5019, -0.2803)], [], [(3, 2, 0, 1)])
_uv = me_plane_058.uv_layers.new(name='UVMap')
_uv.uv.foreach_set('vector', [0.1667, 0.1721, 0.1667, 0.8607, 1.0, 0.8607, 1.0, 0.1721])
me_plane_058.materials.append(mat_material_001)
me_plane_058.use_remesh_fix_poles = True
me_plane_058.use_remesh_preserve_attributes = False
me_plane_058.update()
me_plane_058.normals_split_custom_set([tuple(v) for v in zip(*[iter([2.194e-09, -8.082e-07, -1.0, 2.194e-09, -8.082e-07, -1.0, 2.194e-09, -8.082e-07, -1.0, 2.194e-09, -8.082e-07, -1.0])] * 3)])
me_plane_059 = bpy.data.meshes.new('Plane.059')
me_plane_059.from_pydata([(-15.74, 0.5853, -0.2803), (-16.97, 0.5853, -0.2803), (-15.74, 0.2588, -0.2803), (-16.97, 0.2588, -0.2803)], [], [(3, 1, 0, 2)])
_uv = me_plane_059.uv_layers.new(name='UVMap')
_uv.uv.foreach_set('vector', [0.5167, 0.0, 0.5167, 0.0, 0.5167, 0.4282, 0.5167, 0.4282])
me_plane_059.materials.append(mat_material_001)
me_plane_059.use_remesh_fix_poles = True
me_plane_059.use_remesh_preserve_attributes = False
me_plane_059.update()
me_plane_059.normals_split_custom_set([tuple(v) for v in zip(*[iter([0.0, -8.216e-07, -1.0, 0.0, -8.216e-07, -1.0, 0.0, -8.216e-07, -1.0, 0.0, -8.216e-07, -1.0])] * 3)])

# ---- objects
ob_plane_052 = bpy.data.objects.new('Plane.052', me_plane_378)
ob_plane_001 = bpy.data.objects.new('Plane.001', me_plane_001)
ob_plane_002 = bpy.data.objects.new('Plane.002', me_plane_002)
ob_plane_003 = bpy.data.objects.new('Plane.003', me_plane_003)
ob_plane_004 = bpy.data.objects.new('Plane.004', me_plane_004)
ob_plane_005 = bpy.data.objects.new('Plane.005', me_plane_005)
ob_plane_006 = bpy.data.objects.new('Plane.006', me_plane_006)
ob_plane_007 = bpy.data.objects.new('Plane.007', me_plane_007)
ob_plane_008 = bpy.data.objects.new('Plane.008', me_plane_008)
ob_plane_009 = bpy.data.objects.new('Plane.009', me_plane_009)
ob_plane_010 = bpy.data.objects.new('Plane.010', me_plane_010)
ob_plane_011 = bpy.data.objects.new('Plane.011', me_plane_011)
ob_plane_012 = bpy.data.objects.new('Plane.012', me_plane_012)
ob_plane_013 = bpy.data.objects.new('Plane.013', me_plane_013)
ob_plane_014 = bpy.data.objects.new('Plane.014', me_plane_014)
ob_plane_015 = bpy.data.objects.new('Plane.015', me_plane_015)
ob_plane_016 = bpy.data.objects.new('Plane.016', me_plane_016)
ob_plane_017 = bpy.data.objects.new('Plane.017', me_plane_017)
ob_plane_018 = bpy.data.objects.new('Plane.018', me_plane_018)
ob_plane_019 = bpy.data.objects.new('Plane.019', me_plane_019)
ob_plane_020 = bpy.data.objects.new('Plane.020', me_plane_020)
ob_plane_021 = bpy.data.objects.new('Plane.021', me_plane_021)
ob_plane_022 = bpy.data.objects.new('Plane.022', me_plane_022)
ob_plane_023 = bpy.data.objects.new('Plane.023', me_plane_023)
ob_plane_024 = bpy.data.objects.new('Plane.024', me_plane_024)
ob_plane_025 = bpy.data.objects.new('Plane.025', me_plane_025)
ob_plane_026 = bpy.data.objects.new('Plane.026', me_plane_026)
ob_plane_027 = bpy.data.objects.new('Plane.027', me_plane_027)
ob_plane_028 = bpy.data.objects.new('Plane.028', me_plane_028)
ob_plane_029 = bpy.data.objects.new('Plane.029', me_plane_029)
ob_plane_030 = bpy.data.objects.new('Plane.030', me_plane_030)
ob_plane_031 = bpy.data.objects.new('Plane.031', me_plane_031)
ob_plane_032 = bpy.data.objects.new('Plane.032', me_plane_032)
ob_plane_033 = bpy.data.objects.new('Plane.033', me_plane_033)
ob_plane_034 = bpy.data.objects.new('Plane.034', me_plane_034)
ob_plane_035 = bpy.data.objects.new('Plane.035', me_plane_035)
ob_plane_036 = bpy.data.objects.new('Plane.036', me_plane_036)
ob_plane_037 = bpy.data.objects.new('Plane.037', me_plane_037)
ob_plane_038 = bpy.data.objects.new('Plane.038', me_plane_038)
ob_plane_039 = bpy.data.objects.new('Plane.039', me_plane_039)
ob_plane_040 = bpy.data.objects.new('Plane.040', me_plane_040)
ob_plane_041 = bpy.data.objects.new('Plane.041', me_plane_041)
ob_plane_042 = bpy.data.objects.new('Plane.042', me_plane_042)
ob_plane_043 = bpy.data.objects.new('Plane.043', me_plane_043)
ob_plane_044 = bpy.data.objects.new('Plane.044', me_plane_044)
ob_plane_045 = bpy.data.objects.new('Plane.045', me_plane_045)
ob_plane_046 = bpy.data.objects.new('Plane.046', me_plane_046)
ob_plane_047 = bpy.data.objects.new('Plane.047', me_plane_047)
ob_plane_048 = bpy.data.objects.new('Plane.048', me_plane_048)
ob_plane_049 = bpy.data.objects.new('Plane.049', me_plane_049)
ob_plane_050 = bpy.data.objects.new('Plane.050', me_plane_050)
ob_plane_051 = bpy.data.objects.new('Plane.051', me_plane_051)
ob_plane_053 = bpy.data.objects.new('Plane.053', me_plane_052)
ob_plane_054 = bpy.data.objects.new('Plane.054', me_plane_053)
ob_plane_055 = bpy.data.objects.new('Plane.055', me_plane_054)
ob_plane_056 = bpy.data.objects.new('Plane.056', me_plane_055)
ob_plane_057 = bpy.data.objects.new('Plane.057', me_plane_056)
ob_plane_058 = bpy.data.objects.new('Plane.058', me_plane_057)
ob_plane_059 = bpy.data.objects.new('Plane.059', me_plane_058)
ob_plane_060 = bpy.data.objects.new('Plane.060', me_plane_059)

# ---- transforms, parenting, visibility, modifiers, constraints
ob_plane_052.location = (-1.141, -0.06679, -1.155)
ob_plane_052.rotation_euler = (-3.142, 0.0, 0.0)
ob_plane_052.scale = (1.135, 8.546, 4.119)
ob_plane_052.color = (0.8, 0.8, 0.8, 1.0)
ob_plane_001.location = (-1.141, -0.06679, -1.155)
ob_plane_001.rotation_euler = (-3.142, 0.0, 0.0)
ob_plane_001.scale = (1.135, 8.546, 4.119)
ob_plane_001.color = (0.8, 0.8, 0.8, 1.0)
ob_plane_002.location = (-1.141, -0.06679, -1.155)
ob_plane_002.rotation_euler = (-3.142, 0.0, 0.0)
ob_plane_002.scale = (1.135, 8.546, 4.119)
ob_plane_002.color = (0.8, 0.8, 0.8, 1.0)
ob_plane_003.location = (-1.141, -0.06679, -1.155)
ob_plane_003.rotation_euler = (-3.142, 0.0, 0.0)
ob_plane_003.scale = (1.135, 8.546, 4.119)
ob_plane_003.color = (0.8, 0.8, 0.8, 1.0)
ob_plane_004.location = (-1.141, -0.06679, -1.155)
ob_plane_004.rotation_euler = (-3.142, 0.0, 0.0)
ob_plane_004.scale = (1.135, 8.546, 4.119)
ob_plane_004.color = (0.8, 0.8, 0.8, 1.0)
ob_plane_005.location = (-1.141, -0.06679, -1.155)
ob_plane_005.rotation_euler = (-3.142, 0.0, 0.0)
ob_plane_005.scale = (1.135, 8.546, 4.119)
ob_plane_005.color = (0.8, 0.8, 0.8, 1.0)
ob_plane_006.location = (-1.141, -0.06679, -1.155)
ob_plane_006.rotation_euler = (-3.142, 0.0, 0.0)
ob_plane_006.scale = (1.135, 8.546, 4.119)
ob_plane_006.color = (0.8, 0.8, 0.8, 1.0)
ob_plane_007.location = (-1.141, -0.06679, -1.155)
ob_plane_007.rotation_euler = (-3.142, 0.0, 0.0)
ob_plane_007.scale = (1.135, 8.546, 4.119)
ob_plane_007.color = (0.8, 0.8, 0.8, 1.0)
ob_plane_008.location = (-1.141, -0.06679, -1.155)
ob_plane_008.rotation_euler = (-3.142, 0.0, 0.0)
ob_plane_008.scale = (1.135, 8.546, 4.119)
ob_plane_008.color = (0.8, 0.8, 0.8, 1.0)
ob_plane_009.location = (-1.141, -0.06679, -1.155)
ob_plane_009.rotation_euler = (-3.142, 0.0, 0.0)
ob_plane_009.scale = (1.135, 8.546, 4.119)
ob_plane_009.color = (0.8, 0.8, 0.8, 1.0)
ob_plane_010.location = (-1.141, -0.06679, -1.155)
ob_plane_010.rotation_euler = (-3.142, 0.0, 0.0)
ob_plane_010.scale = (1.135, 8.546, 4.119)
ob_plane_010.color = (0.8, 0.8, 0.8, 1.0)
ob_plane_011.location = (-1.141, -0.06679, -1.155)
ob_plane_011.rotation_euler = (-3.142, 0.0, 0.0)
ob_plane_011.scale = (1.135, 8.546, 4.119)
ob_plane_011.color = (0.8, 0.8, 0.8, 1.0)
ob_plane_012.location = (-1.141, -0.06679, -1.155)
ob_plane_012.rotation_euler = (-3.142, 0.0, 0.0)
ob_plane_012.scale = (1.135, 8.546, 4.119)
ob_plane_012.color = (0.8, 0.8, 0.8, 1.0)
ob_plane_013.location = (-1.141, -0.06679, -1.155)
ob_plane_013.rotation_euler = (-3.142, 0.0, 0.0)
ob_plane_013.scale = (1.135, 8.546, 4.119)
ob_plane_013.color = (0.8, 0.8, 0.8, 1.0)
ob_plane_014.location = (-1.141, -0.06679, -1.155)
ob_plane_014.rotation_euler = (-3.142, 0.0, 0.0)
ob_plane_014.scale = (1.135, 8.546, 4.119)
ob_plane_014.color = (0.8, 0.8, 0.8, 1.0)
ob_plane_015.location = (-1.141, -0.06679, -1.155)
ob_plane_015.rotation_euler = (-3.142, 0.0, 0.0)
ob_plane_015.scale = (1.135, 8.546, 4.119)
ob_plane_015.color = (0.8, 0.8, 0.8, 1.0)
ob_plane_016.location = (-1.141, -0.06679, -1.155)
ob_plane_016.rotation_euler = (-3.142, 0.0, 0.0)
ob_plane_016.scale = (1.135, 8.546, 4.119)
ob_plane_016.color = (0.8, 0.8, 0.8, 1.0)
ob_plane_017.location = (-1.141, -0.06679, -1.155)
ob_plane_017.rotation_euler = (-3.142, 0.0, 0.0)
ob_plane_017.scale = (1.135, 8.546, 4.119)
ob_plane_017.color = (0.8, 0.8, 0.8, 1.0)
ob_plane_018.location = (-1.141, -0.06679, -1.155)
ob_plane_018.rotation_euler = (-3.142, 0.0, 0.0)
ob_plane_018.scale = (1.135, 8.546, 4.119)
ob_plane_018.color = (0.8, 0.8, 0.8, 1.0)
ob_plane_019.location = (-1.141, -0.06679, -1.155)
ob_plane_019.rotation_euler = (-3.142, 0.0, 0.0)
ob_plane_019.scale = (1.135, 8.546, 4.119)
ob_plane_019.color = (0.8, 0.8, 0.8, 1.0)
ob_plane_020.location = (-1.141, -0.06679, -1.155)
ob_plane_020.rotation_euler = (-3.142, 0.0, 0.0)
ob_plane_020.scale = (1.135, 8.546, 4.119)
ob_plane_020.color = (0.8, 0.8, 0.8, 1.0)
ob_plane_021.location = (-1.141, -0.06679, -1.155)
ob_plane_021.rotation_euler = (-3.142, 0.0, 0.0)
ob_plane_021.scale = (1.135, 8.546, 4.119)
ob_plane_021.color = (0.8, 0.8, 0.8, 1.0)
ob_plane_022.location = (-1.141, -0.06679, -1.155)
ob_plane_022.rotation_euler = (-3.142, 0.0, 0.0)
ob_plane_022.scale = (1.135, 8.546, 4.119)
ob_plane_022.color = (0.8, 0.8, 0.8, 1.0)
ob_plane_023.location = (-1.141, -0.06679, -1.155)
ob_plane_023.rotation_euler = (-3.142, 0.0, 0.0)
ob_plane_023.scale = (1.135, 8.546, 4.119)
ob_plane_023.color = (0.8, 0.8, 0.8, 1.0)
ob_plane_024.location = (-1.141, -0.06679, -1.155)
ob_plane_024.rotation_euler = (-3.142, 0.0, 0.0)
ob_plane_024.scale = (1.135, 8.546, 4.119)
ob_plane_024.color = (0.8, 0.8, 0.8, 1.0)
ob_plane_025.location = (-1.141, -0.06679, -1.155)
ob_plane_025.rotation_euler = (-3.142, 0.0, 0.0)
ob_plane_025.scale = (1.135, 8.546, 4.119)
ob_plane_025.color = (0.8, 0.8, 0.8, 1.0)
ob_plane_026.location = (-1.141, -0.06679, -1.155)
ob_plane_026.rotation_euler = (-3.142, 0.0, 0.0)
ob_plane_026.scale = (1.135, 8.546, 4.119)
ob_plane_026.color = (0.8, 0.8, 0.8, 1.0)
ob_plane_027.location = (-1.141, -0.06679, -1.155)
ob_plane_027.rotation_euler = (-3.142, 0.0, 0.0)
ob_plane_027.scale = (1.135, 8.546, 4.119)
ob_plane_027.color = (0.8, 0.8, 0.8, 1.0)
ob_plane_028.location = (-1.141, -0.06679, -1.155)
ob_plane_028.rotation_euler = (-3.142, 0.0, 0.0)
ob_plane_028.scale = (1.135, 8.546, 4.119)
ob_plane_028.color = (0.8, 0.8, 0.8, 1.0)
ob_plane_029.location = (-1.141, -0.06679, -1.155)
ob_plane_029.rotation_euler = (-3.142, 0.0, 0.0)
ob_plane_029.scale = (1.135, 8.546, 4.119)
ob_plane_029.color = (0.8, 0.8, 0.8, 1.0)
ob_plane_030.location = (-1.141, -0.06679, -1.155)
ob_plane_030.rotation_euler = (-3.142, 0.0, 0.0)
ob_plane_030.scale = (1.135, 8.546, 4.119)
ob_plane_030.color = (0.8, 0.8, 0.8, 1.0)
ob_plane_031.location = (-1.141, -0.06679, -1.155)
ob_plane_031.rotation_euler = (-3.142, 0.0, 0.0)
ob_plane_031.scale = (1.135, 8.546, 4.119)
ob_plane_031.color = (0.8, 0.8, 0.8, 1.0)
ob_plane_032.location = (-1.141, -0.06679, -1.155)
ob_plane_032.rotation_euler = (-3.142, 0.0, 0.0)
ob_plane_032.scale = (1.135, 8.546, 4.119)
ob_plane_032.color = (0.8, 0.8, 0.8, 1.0)
ob_plane_033.location = (-1.141, -0.06679, -1.155)
ob_plane_033.rotation_euler = (-3.142, 0.0, 0.0)
ob_plane_033.scale = (1.135, 8.546, 4.119)
ob_plane_033.color = (0.8, 0.8, 0.8, 1.0)
ob_plane_034.location = (-1.141, -0.06679, -1.155)
ob_plane_034.rotation_euler = (-3.142, 0.0, 0.0)
ob_plane_034.scale = (1.135, 8.546, 4.119)
ob_plane_034.color = (0.8, 0.8, 0.8, 1.0)
ob_plane_035.location = (-1.141, -0.06679, -1.155)
ob_plane_035.rotation_euler = (-3.142, 0.0, 0.0)
ob_plane_035.scale = (1.135, 8.546, 4.119)
ob_plane_035.color = (0.8, 0.8, 0.8, 1.0)
ob_plane_036.location = (-1.141, -0.06679, -1.155)
ob_plane_036.rotation_euler = (-3.142, 0.0, 0.0)
ob_plane_036.scale = (1.135, 8.546, 4.119)
ob_plane_036.color = (0.8, 0.8, 0.8, 1.0)
ob_plane_037.location = (-1.141, -0.06679, -1.155)
ob_plane_037.rotation_euler = (-3.142, 0.0, 0.0)
ob_plane_037.scale = (1.135, 8.546, 4.119)
ob_plane_037.color = (0.8, 0.8, 0.8, 1.0)
ob_plane_038.location = (-1.141, -0.06679, -1.155)
ob_plane_038.rotation_euler = (-3.142, 0.0, 0.0)
ob_plane_038.scale = (1.135, 8.546, 4.119)
ob_plane_038.color = (0.8, 0.8, 0.8, 1.0)
ob_plane_039.location = (-1.141, -0.06679, -1.155)
ob_plane_039.rotation_euler = (-3.142, 0.0, 0.0)
ob_plane_039.scale = (1.135, 8.546, 4.119)
ob_plane_039.color = (0.8, 0.8, 0.8, 1.0)
ob_plane_040.location = (-1.141, -0.06679, -1.155)
ob_plane_040.rotation_euler = (-3.142, 0.0, 0.0)
ob_plane_040.scale = (1.135, 8.546, 4.119)
ob_plane_040.color = (0.8, 0.8, 0.8, 1.0)
ob_plane_041.location = (-1.141, -0.06679, -1.155)
ob_plane_041.rotation_euler = (-3.142, 0.0, 0.0)
ob_plane_041.scale = (1.135, 8.546, 4.119)
ob_plane_041.color = (0.8, 0.8, 0.8, 1.0)
ob_plane_042.location = (-1.141, -0.06679, -1.155)
ob_plane_042.rotation_euler = (-3.142, 0.0, 0.0)
ob_plane_042.scale = (1.135, 8.546, 4.119)
ob_plane_042.color = (0.8, 0.8, 0.8, 1.0)
ob_plane_043.location = (-1.141, -0.06679, -1.155)
ob_plane_043.rotation_euler = (-3.142, 0.0, 0.0)
ob_plane_043.scale = (1.135, 8.546, 4.119)
ob_plane_043.color = (0.8, 0.8, 0.8, 1.0)
ob_plane_044.location = (-1.141, -0.06679, -1.155)
ob_plane_044.rotation_euler = (-3.142, 0.0, 0.0)
ob_plane_044.scale = (1.135, 8.546, 4.119)
ob_plane_044.color = (0.8, 0.8, 0.8, 1.0)
ob_plane_045.location = (-1.141, -0.06679, -1.155)
ob_plane_045.rotation_euler = (-3.142, 0.0, 0.0)
ob_plane_045.scale = (1.135, 8.546, 4.119)
ob_plane_045.color = (0.8, 0.8, 0.8, 1.0)
ob_plane_046.location = (-1.141, -0.06679, -1.155)
ob_plane_046.rotation_euler = (-3.142, 0.0, 0.0)
ob_plane_046.scale = (1.135, 8.546, 4.119)
ob_plane_046.color = (0.8, 0.8, 0.8, 1.0)
ob_plane_047.location = (-1.141, -0.06679, -1.155)
ob_plane_047.rotation_euler = (-3.142, 0.0, 0.0)
ob_plane_047.scale = (1.135, 8.546, 4.119)
ob_plane_047.color = (0.8, 0.8, 0.8, 1.0)
ob_plane_048.location = (-1.141, -0.06679, -1.155)
ob_plane_048.rotation_euler = (-3.142, 0.0, 0.0)
ob_plane_048.scale = (1.135, 8.546, 4.119)
ob_plane_048.color = (0.8, 0.8, 0.8, 1.0)
ob_plane_049.location = (-1.141, -0.06679, -1.155)
ob_plane_049.rotation_euler = (-3.142, 0.0, 0.0)
ob_plane_049.scale = (1.135, 8.546, 4.119)
ob_plane_049.color = (0.8, 0.8, 0.8, 1.0)
ob_plane_050.location = (-1.141, -0.06679, -1.155)
ob_plane_050.rotation_euler = (-3.142, 0.0, 0.0)
ob_plane_050.scale = (1.135, 8.546, 4.119)
ob_plane_050.color = (0.8, 0.8, 0.8, 1.0)
ob_plane_051.location = (-1.141, -0.06679, -1.155)
ob_plane_051.rotation_euler = (-3.142, 0.0, 0.0)
ob_plane_051.scale = (1.135, 8.546, 4.119)
ob_plane_051.color = (0.8, 0.8, 0.8, 1.0)
ob_plane_053.location = (-1.141, -0.06679, -1.155)
ob_plane_053.rotation_euler = (-3.142, 0.0, 0.0)
ob_plane_053.scale = (1.135, 8.546, 4.119)
ob_plane_053.color = (0.8, 0.8, 0.8, 1.0)
ob_plane_054.location = (-1.141, -0.06679, -1.155)
ob_plane_054.rotation_euler = (-3.142, 0.0, 0.0)
ob_plane_054.scale = (1.135, 8.546, 4.119)
ob_plane_054.color = (0.8, 0.8, 0.8, 1.0)
ob_plane_055.location = (-1.141, -0.06679, -1.155)
ob_plane_055.rotation_euler = (-3.142, 0.0, 0.0)
ob_plane_055.scale = (1.135, 8.546, 4.119)
ob_plane_055.color = (0.8, 0.8, 0.8, 1.0)
ob_plane_056.location = (-1.141, -0.06679, -1.155)
ob_plane_056.rotation_euler = (-3.142, 0.0, 0.0)
ob_plane_056.scale = (1.135, 8.546, 4.119)
ob_plane_056.color = (0.8, 0.8, 0.8, 1.0)
ob_plane_057.location = (-1.141, -0.06679, -1.155)
ob_plane_057.rotation_euler = (-3.142, 0.0, 0.0)
ob_plane_057.scale = (1.135, 8.546, 4.119)
ob_plane_057.color = (0.8, 0.8, 0.8, 1.0)
ob_plane_058.location = (-1.141, -0.06679, -1.155)
ob_plane_058.rotation_euler = (-3.142, 0.0, 0.0)
ob_plane_058.scale = (1.135, 8.546, 4.119)
ob_plane_058.color = (0.8, 0.8, 0.8, 1.0)
ob_plane_059.location = (-1.141, -0.06679, -1.155)
ob_plane_059.rotation_euler = (-3.142, 0.0, 0.0)
ob_plane_059.scale = (1.135, 8.546, 4.119)
ob_plane_059.color = (0.8, 0.8, 0.8, 1.0)
ob_plane_060.location = (-1.141, -0.06679, -1.155)
ob_plane_060.rotation_euler = (-3.142, 0.0, 0.0)
ob_plane_060.scale = (1.135, 8.546, 4.119)
ob_plane_060.color = (0.8, 0.8, 0.8, 1.0)

# ---- collection membership
col_collection.objects.link(ob_plane_052)
col_collection.objects.link(ob_plane_001)
col_collection.objects.link(ob_plane_002)
col_collection.objects.link(ob_plane_003)
col_collection.objects.link(ob_plane_004)
col_collection.objects.link(ob_plane_005)
col_collection.objects.link(ob_plane_006)
col_collection.objects.link(ob_plane_007)
col_collection.objects.link(ob_plane_008)
col_collection.objects.link(ob_plane_009)
col_collection.objects.link(ob_plane_010)
col_collection.objects.link(ob_plane_011)
col_collection.objects.link(ob_plane_012)
col_collection.objects.link(ob_plane_013)
col_collection.objects.link(ob_plane_014)
col_collection.objects.link(ob_plane_015)
col_collection.objects.link(ob_plane_016)
col_collection.objects.link(ob_plane_017)
col_collection.objects.link(ob_plane_018)
col_collection.objects.link(ob_plane_019)
col_collection.objects.link(ob_plane_020)
col_collection.objects.link(ob_plane_021)
col_collection.objects.link(ob_plane_022)
col_collection.objects.link(ob_plane_023)
col_collection.objects.link(ob_plane_024)
col_collection.objects.link(ob_plane_025)
col_collection.objects.link(ob_plane_026)
col_collection.objects.link(ob_plane_027)
col_collection.objects.link(ob_plane_028)
col_collection.objects.link(ob_plane_029)
col_collection.objects.link(ob_plane_030)
col_collection.objects.link(ob_plane_031)
col_collection.objects.link(ob_plane_032)
col_collection.objects.link(ob_plane_033)
col_collection.objects.link(ob_plane_034)
col_collection.objects.link(ob_plane_035)
col_collection.objects.link(ob_plane_036)
col_collection.objects.link(ob_plane_037)
col_collection.objects.link(ob_plane_038)
col_collection.objects.link(ob_plane_039)
col_collection.objects.link(ob_plane_040)
col_collection.objects.link(ob_plane_041)
col_collection.objects.link(ob_plane_042)
col_collection.objects.link(ob_plane_043)
col_collection.objects.link(ob_plane_044)
col_collection.objects.link(ob_plane_045)
col_collection.objects.link(ob_plane_046)
col_collection.objects.link(ob_plane_047)
col_collection.objects.link(ob_plane_048)
col_collection.objects.link(ob_plane_049)
col_collection.objects.link(ob_plane_050)
col_collection.objects.link(ob_plane_051)
col_collection.objects.link(ob_plane_053)
col_collection.objects.link(ob_plane_054)
col_collection.objects.link(ob_plane_055)
col_collection.objects.link(ob_plane_056)
col_collection.objects.link(ob_plane_057)
col_collection.objects.link(ob_plane_058)
col_collection.objects.link(ob_plane_059)
col_collection.objects.link(ob_plane_060)

# ---- scene / render settings (as saved in the file)
scene.frame_start = 1; scene.frame_end = 250; scene.frame_set(1)
scene.render.engine = 'BLENDER_EEVEE_NEXT'
scene.cycles.sampling_pattern = 'TABULATED_SOBOL'
scene.cycles.use_light_tree = False
scene.view_settings.view_transform = 'Filmic'
bpy.context.view_layer.update()

# ---- added for rendering (the .blend has no active camera and no usable light): camera, sun
cam_auto = bpy.data.cameras.new('AutoCamera')
cam_auto.lens = 50.0
cam_auto.sensor_width = 36.0
cam_auto.clip_end = 1000.0
ob_auto_camera = bpy.data.objects.new('AutoCamera', cam_auto)
scene.collection.objects.link(ob_auto_camera)
ob_auto_camera.location = (37.9431, -51.7606, 36.0502)
ob_auto_camera.rotation_euler = (1.09748, -7.21219e-08, 0.694738)
scene.camera = ob_auto_camera
light_auto_sun = bpy.data.lights.new('AutoSun', 'SUN')
light_auto_sun.energy = 3.0
light_auto_sun.angle = 0.0523599
ob_auto_sun = bpy.data.objects.new('AutoSun', light_auto_sun)
scene.collection.objects.link(ob_auto_sun)
ob_auto_sun.rotation_euler = (0.872665, 0.174533, 0.523599)
bpy.context.view_layer.update()

